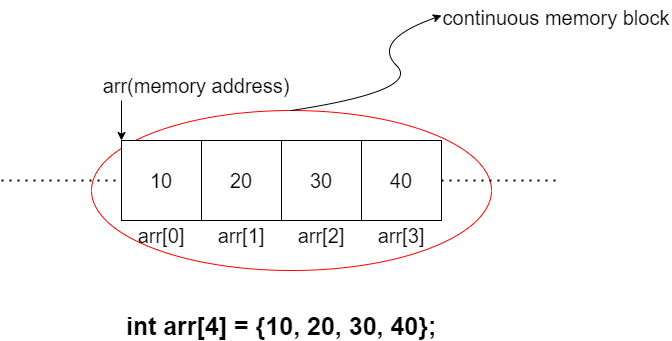

The diagram above was exported from draw.io. Its source (the exported page's mxGraphModel, read from the mxfile embedded in the PNG):
<mxGraphModel dx="780" dy="1104" grid="1" gridSize="10" guides="1" tooltips="1" connect="1" arrows="1" fold="1" page="1" pageScale="1" pageWidth="827" pageHeight="1169" math="0" shadow="0">
  <root>
    <mxCell id="0" />
    <mxCell id="1" parent="0" />
    <mxCell id="rffN8-xWhfoAVKQy9IHU-19" value="" style="ellipse;whiteSpace=wrap;html=1;fontSize=20;strokeColor=#FF0000;" vertex="1" parent="1">
      <mxGeometry x="130" y="450" width="400" height="160" as="geometry" />
    </mxCell>
    <mxCell id="rffN8-xWhfoAVKQy9IHU-2" value="&lt;font style=&quot;font-size: 20px&quot;&gt;10&lt;/font&gt;" style="whiteSpace=wrap;html=1;aspect=fixed;" vertex="1" parent="1">
      <mxGeometry x="160" y="480" width="80" height="80" as="geometry" />
    </mxCell>
    <mxCell id="rffN8-xWhfoAVKQy9IHU-6" value="&lt;font style=&quot;font-size: 20px&quot;&gt;20&lt;/font&gt;" style="whiteSpace=wrap;html=1;aspect=fixed;" vertex="1" parent="1">
      <mxGeometry x="240" y="480" width="80" height="80" as="geometry" />
    </mxCell>
    <mxCell id="rffN8-xWhfoAVKQy9IHU-7" value="&lt;font style=&quot;font-size: 20px&quot;&gt;30&lt;/font&gt;" style="whiteSpace=wrap;html=1;aspect=fixed;" vertex="1" parent="1">
      <mxGeometry x="320" y="480" width="80" height="80" as="geometry" />
    </mxCell>
    <mxCell id="rffN8-xWhfoAVKQy9IHU-8" value="&lt;font style=&quot;font-size: 20px&quot;&gt;40&lt;/font&gt;" style="whiteSpace=wrap;html=1;aspect=fixed;" vertex="1" parent="1">
      <mxGeometry x="400" y="480" width="80" height="80" as="geometry" />
    </mxCell>
    <mxCell id="rffN8-xWhfoAVKQy9IHU-9" value="" style="endArrow=none;dashed=1;html=1;dashPattern=1 3;strokeWidth=2;rounded=0;fontSize=12;entryX=0;entryY=0.5;entryDx=0;entryDy=0;" edge="1" parent="1" target="rffN8-xWhfoAVKQy9IHU-2">
      <mxGeometry width="50" height="50" relative="1" as="geometry">
        <mxPoint x="40" y="520" as="sourcePoint" />
        <mxPoint x="130" y="500" as="targetPoint" />
      </mxGeometry>
    </mxCell>
    <mxCell id="rffN8-xWhfoAVKQy9IHU-10" value="" style="endArrow=none;dashed=1;html=1;dashPattern=1 3;strokeWidth=2;rounded=0;fontSize=12;exitX=1;exitY=0.5;exitDx=0;exitDy=0;" edge="1" parent="1" source="rffN8-xWhfoAVKQy9IHU-8">
      <mxGeometry width="50" height="50" relative="1" as="geometry">
        <mxPoint x="540" y="560" as="sourcePoint" />
        <mxPoint x="600" y="520" as="targetPoint" />
      </mxGeometry>
    </mxCell>
    <mxCell id="rffN8-xWhfoAVKQy9IHU-11" value="" style="endArrow=classic;html=1;rounded=0;fontSize=12;entryX=0;entryY=0;entryDx=0;entryDy=0;" edge="1" parent="1" target="rffN8-xWhfoAVKQy9IHU-2">
      <mxGeometry width="50" height="50" relative="1" as="geometry">
        <mxPoint x="160" y="440" as="sourcePoint" />
        <mxPoint x="180" y="420" as="targetPoint" />
      </mxGeometry>
    </mxCell>
    <mxCell id="rffN8-xWhfoAVKQy9IHU-12" value="&lt;font style=&quot;font-size: 20px&quot;&gt;arr(memory address)&lt;/font&gt;" style="text;html=1;strokeColor=none;fillColor=none;align=center;verticalAlign=middle;whiteSpace=wrap;rounded=0;fontSize=12;" vertex="1" parent="1">
      <mxGeometry x="140" y="410" width="190" height="30" as="geometry" />
    </mxCell>
    <mxCell id="rffN8-xWhfoAVKQy9IHU-13" value="&lt;b&gt;&lt;font style=&quot;font-size: 25px&quot;&gt;int arr[4] = {10, 20, 30, 40};&lt;/font&gt;&lt;/b&gt;" style="text;html=1;strokeColor=none;fillColor=none;align=center;verticalAlign=middle;whiteSpace=wrap;rounded=0;fontSize=20;" vertex="1" parent="1">
      <mxGeometry x="160" y="650" width="320" height="30" as="geometry" />
    </mxCell>
    <mxCell id="rffN8-xWhfoAVKQy9IHU-14" value="&lt;font style=&quot;font-size: 20px&quot;&gt;arr[0]&lt;/font&gt;" style="text;html=1;strokeColor=none;fillColor=none;align=center;verticalAlign=middle;whiteSpace=wrap;rounded=0;fontSize=12;" vertex="1" parent="1">
      <mxGeometry x="170" y="560" width="60" height="30" as="geometry" />
    </mxCell>
    <mxCell id="rffN8-xWhfoAVKQy9IHU-15" value="&lt;font style=&quot;font-size: 20px&quot;&gt;arr[1]&lt;/font&gt;" style="text;html=1;strokeColor=none;fillColor=none;align=center;verticalAlign=middle;whiteSpace=wrap;rounded=0;fontSize=12;" vertex="1" parent="1">
      <mxGeometry x="250" y="560" width="60" height="30" as="geometry" />
    </mxCell>
    <mxCell id="rffN8-xWhfoAVKQy9IHU-16" value="&lt;font style=&quot;font-size: 20px&quot;&gt;arr[2]&lt;/font&gt;" style="text;html=1;strokeColor=none;fillColor=none;align=center;verticalAlign=middle;whiteSpace=wrap;rounded=0;fontSize=12;" vertex="1" parent="1">
      <mxGeometry x="330" y="560" width="60" height="30" as="geometry" />
    </mxCell>
    <mxCell id="rffN8-xWhfoAVKQy9IHU-17" value="&lt;font style=&quot;font-size: 20px&quot;&gt;arr[3]&lt;/font&gt;" style="text;html=1;strokeColor=none;fillColor=none;align=center;verticalAlign=middle;whiteSpace=wrap;rounded=0;fontSize=12;" vertex="1" parent="1">
      <mxGeometry x="410" y="560" width="60" height="30" as="geometry" />
    </mxCell>
    <mxCell id="rffN8-xWhfoAVKQy9IHU-18" value="&lt;font style=&quot;font-size: 20px&quot;&gt;continuous memory block&lt;/font&gt;" style="text;html=1;strokeColor=none;fillColor=none;align=center;verticalAlign=middle;whiteSpace=wrap;rounded=0;fontSize=25;" vertex="1" parent="1">
      <mxGeometry x="480" y="340" width="230" height="30" as="geometry" />
    </mxCell>
    <mxCell id="rffN8-xWhfoAVKQy9IHU-21" value="" style="curved=1;endArrow=classic;html=1;rounded=0;fontSize=20;entryX=0;entryY=0.5;entryDx=0;entryDy=0;exitX=0.5;exitY=0;exitDx=0;exitDy=0;" edge="1" parent="1" source="rffN8-xWhfoAVKQy9IHU-19" target="rffN8-xWhfoAVKQy9IHU-18">
      <mxGeometry width="50" height="50" relative="1" as="geometry">
        <mxPoint x="410" y="430" as="sourcePoint" />
        <mxPoint x="460" y="380" as="targetPoint" />
        <Array as="points">
          <mxPoint x="460" y="430" />
          <mxPoint x="410" y="380" />
        </Array>
      </mxGeometry>
    </mxCell>
  </root>
</mxGraphModel>